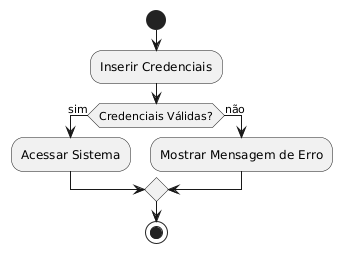

The diagram above was rendered by PlantUML. Its source (embedded in the PNG):
@startuml
start
:Inserir Credenciais;
if (Credenciais Válidas?) then (sim)
  :Acessar Sistema;
else (não)
  :Mostrar Mensagem de Erro;
endif
stop
@enduml